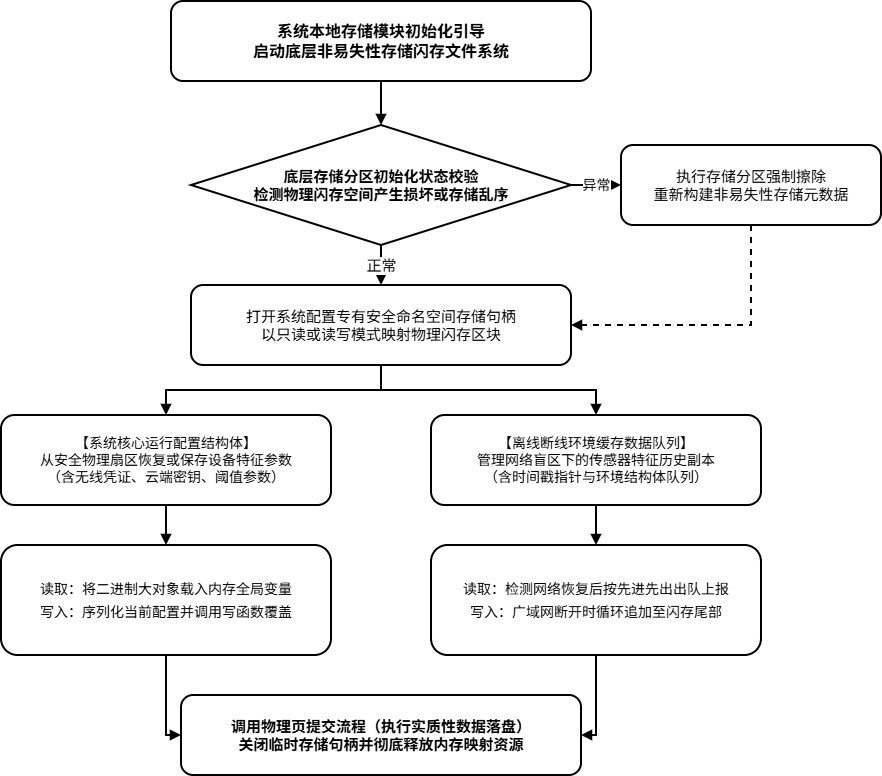

The diagram above was exported from draw.io. Its source (the exported page's mxGraphModel, read from the mxfile embedded in the PNG):
<mxGraphModel dx="1058" dy="497" grid="1" gridSize="10" guides="1" tooltips="1" connect="1" arrows="1" fold="1" page="1" pageScale="1" pageWidth="1100" pageHeight="1100" math="0" shadow="0">
  <root>
    <mxCell id="0" />
    <mxCell id="1" parent="0" />
    <mxCell id="v-136" parent="1" style="rounded=1;whiteSpace=wrap;html=1;fillColor=#FFFFFF;strokeColor=#000000;fontColor=#000000;fontSize=16;fontStyle=1;align=center;verticalAlign=middle;spacing=10;strokeWidth=2;" value="系统本地存储模块初始化引导&lt;div&gt;启动底层非易失性存储闪存文件系统&lt;/div&gt;" vertex="1">
      <mxGeometry height="80" width="420" x="340" y="26" as="geometry" />
    </mxCell>
    <mxCell id="v-137" parent="1" style="rhombus;whiteSpace=wrap;html=1;fillColor=#FFFFFF;strokeColor=#000000;fontColor=#000000;fontSize=15;fontStyle=1;align=center;verticalAlign=middle;spacing=10;strokeWidth=2;" value="底层存储分区初始化状态校验&lt;div&gt;检测物理闪存空间产生损坏或存储乱序&lt;/div&gt;" vertex="1">
      <mxGeometry height="120" width="380" x="360" y="150" as="geometry" />
    </mxCell>
    <mxCell id="v-138" parent="1" style="rounded=1;whiteSpace=wrap;html=1;fillColor=#FFFFFF;strokeColor=#000000;fontColor=#000000;fontSize=15;align=center;verticalAlign=middle;spacing=10;strokeWidth=2;" value="执行存储分区强制擦除&lt;div&gt;重新构建非易失性存储元数据&lt;/div&gt;" vertex="1">
      <mxGeometry height="80" width="260" x="790" y="170" as="geometry" />
    </mxCell>
    <mxCell id="v-139" parent="1" style="rounded=1;whiteSpace=wrap;html=1;fillColor=#FFFFFF;strokeColor=#000000;fontColor=#000000;fontSize=15;align=center;verticalAlign=middle;spacing=10;strokeWidth=2;" value="打开系统配置专有安全命名空间存储句柄&lt;div&gt;以只读或读写模式映射物理闪存区块&lt;/div&gt;" vertex="1">
      <mxGeometry height="80" width="380" x="360" y="310" as="geometry" />
    </mxCell>
    <mxCell id="v-140" parent="1" style="rounded=1;whiteSpace=wrap;html=1;fillColor=#FFFFFF;strokeColor=#000000;fontColor=#000000;fontSize=14;align=center;verticalAlign=middle;spacing=8;strokeWidth=2;" value="【系统核心运行配置结构体】&lt;div&gt;从安全物理扇区恢复或保存设备特征参数&lt;/div&gt;&lt;div&gt;（含无线凭证、云端密钥、阈值参数）&lt;/div&gt;" vertex="1">
      <mxGeometry height="90" width="330" x="170" y="440" as="geometry" />
    </mxCell>
    <mxCell id="v-141" parent="1" style="rounded=1;whiteSpace=wrap;html=1;fillColor=#FFFFFF;strokeColor=#000000;fontColor=#000000;fontSize=14;align=center;verticalAlign=middle;spacing=8;strokeWidth=2;" value="【离线断线环境缓存数据队列】&lt;div&gt;管理网络盲区下的传感器特征历史副本&lt;/div&gt;&lt;div&gt;（含时间戳指针与环境结构体队列）&lt;/div&gt;" vertex="1">
      <mxGeometry height="90" width="330" x="600" y="440" as="geometry" />
    </mxCell>
    <mxCell id="v-142" parent="1" style="rounded=1;whiteSpace=wrap;html=1;fillColor=#FFFFFF;strokeColor=#000000;fontColor=#000000;fontSize=14;align=center;verticalAlign=middle;spacing=10;strokeWidth=2;overflow=hidden;" value="读取：将二进制大对象载入内存全局变量&lt;div&gt;&lt;/div&gt;&lt;div style=&quot;margin-top: 6px;&quot;&gt;写入：序列化当前配置并调用写函数覆盖&lt;/div&gt;" vertex="1">
      <mxGeometry height="110" width="330" x="170" y="570" as="geometry" />
    </mxCell>
    <mxCell id="v-143" parent="1" style="rounded=1;whiteSpace=wrap;html=1;fillColor=#FFFFFF;strokeColor=#000000;fontColor=#000000;fontSize=14;align=center;verticalAlign=middle;spacing=10;strokeWidth=2;overflow=hidden;" value="读取：检测网络恢复后按先进先出出队上报&lt;div&gt;&lt;/div&gt;&lt;div style=&quot;margin-top: 6px;&quot;&gt;写入：广域网断开时循环追加至闪存尾部&lt;/div&gt;" vertex="1">
      <mxGeometry height="110" width="330" x="600" y="570" as="geometry" />
    </mxCell>
    <mxCell id="v-144" parent="1" style="rounded=1;whiteSpace=wrap;html=1;fillColor=#FFFFFF;strokeColor=#000000;fontColor=#000000;fontSize=15;fontStyle=1;align=center;verticalAlign=middle;spacing=10;strokeWidth=2;" value="调用物理页提交流程（执行实质性数据落盘）&lt;div&gt;关闭临时存储句柄并彻底释放内存映射资源&lt;/div&gt;" vertex="1">
      <mxGeometry height="80" width="400" x="350" y="720" as="geometry" />
    </mxCell>
    <mxCell id="e-145" edge="1" parent="1" source="v-136" style="edgeStyle=orthogonalEdgeStyle;rounded=0;orthogonalLoop=1;jettySize=auto;html=1;strokeColor=#000000;strokeWidth=2;endArrow=block;endFill=1;exitX=0.5;exitY=1;entryX=0.5;entryY=0;" target="v-137" value="">
      <mxGeometry relative="1" as="geometry" />
    </mxCell>
    <mxCell id="e-146" edge="1" parent="1" source="v-137" style="edgeStyle=orthogonalEdgeStyle;rounded=0;orthogonalLoop=1;jettySize=auto;html=1;strokeColor=#000000;strokeWidth=2;endArrow=block;endFill=1;fontSize=14;labelBackgroundColor=#FFFFFF;exitX=1;exitY=0.5;entryX=0;entryY=0.5;" target="v-138" value="异常">
      <mxGeometry relative="1" as="geometry" />
    </mxCell>
    <mxCell id="e-147" edge="1" parent="1" source="v-137" style="edgeStyle=orthogonalEdgeStyle;rounded=0;orthogonalLoop=1;jettySize=auto;html=1;strokeColor=#000000;strokeWidth=2;endArrow=block;endFill=1;fontSize=15;labelBackgroundColor=#FFFFFF;exitX=0.5;exitY=1;entryX=0.5;entryY=0;" target="v-139" value="正常">
      <mxGeometry relative="1" as="geometry" />
    </mxCell>
    <mxCell id="e-148" edge="1" parent="1" source="v-138" style="edgeStyle=orthogonalEdgeStyle;rounded=0;orthogonalLoop=1;jettySize=auto;html=1;strokeColor=#000000;strokeWidth=2;endArrow=block;endFill=1;exitX=0.5;exitY=1;entryX=1;entryY=0.5;dashed=1;" target="v-139" value="">
      <mxGeometry relative="1" as="geometry">
        <Array as="points">
          <mxPoint x="920" y="350" />
        </Array>
      </mxGeometry>
    </mxCell>
    <mxCell id="e-149" edge="1" parent="1" source="v-139" style="edgeStyle=orthogonalEdgeStyle;rounded=0;orthogonalLoop=1;jettySize=auto;html=1;strokeColor=#000000;strokeWidth=2;endArrow=block;endFill=1;exitX=0.5;exitY=1;entryX=0.5;entryY=0;" target="v-140" value="">
      <mxGeometry relative="1" as="geometry">
        <Array as="points">
          <mxPoint x="550" y="415" />
          <mxPoint x="335" y="415" />
        </Array>
      </mxGeometry>
    </mxCell>
    <mxCell id="e-150" edge="1" parent="1" source="v-139" style="edgeStyle=orthogonalEdgeStyle;rounded=0;orthogonalLoop=1;jettySize=auto;html=1;strokeColor=#000000;strokeWidth=2;endArrow=block;endFill=1;exitX=0.5;exitY=1;entryX=0.5;entryY=0;" target="v-141" value="">
      <mxGeometry relative="1" as="geometry">
        <Array as="points">
          <mxPoint x="550" y="415" />
          <mxPoint x="765" y="415" />
        </Array>
      </mxGeometry>
    </mxCell>
    <mxCell id="e-151" edge="1" parent="1" source="v-140" style="edgeStyle=orthogonalEdgeStyle;rounded=0;orthogonalLoop=1;jettySize=auto;html=1;strokeColor=#000000;strokeWidth=2;endArrow=block;endFill=1;exitX=0.5;exitY=1;entryX=0.5;entryY=0;" target="v-142" value="">
      <mxGeometry relative="1" as="geometry" />
    </mxCell>
    <mxCell id="e-152" edge="1" parent="1" source="v-141" style="edgeStyle=orthogonalEdgeStyle;rounded=0;orthogonalLoop=1;jettySize=auto;html=1;strokeColor=#000000;strokeWidth=2;endArrow=block;endFill=1;exitX=0.5;exitY=1;entryX=0.5;entryY=0;" target="v-143" value="">
      <mxGeometry relative="1" as="geometry" />
    </mxCell>
    <mxCell id="e-153" edge="1" parent="1" source="v-142" style="edgeStyle=orthogonalEdgeStyle;rounded=0;orthogonalLoop=1;jettySize=auto;html=1;strokeColor=#000000;strokeWidth=2;endArrow=block;endFill=1;exitX=0.5;exitY=1;entryX=0;entryY=0.5;" target="v-144" value="">
      <mxGeometry relative="1" as="geometry">
        <Array as="points">
          <mxPoint x="335" y="760" />
        </Array>
      </mxGeometry>
    </mxCell>
    <mxCell id="e-154" edge="1" parent="1" source="v-143" style="edgeStyle=orthogonalEdgeStyle;rounded=0;orthogonalLoop=1;jettySize=auto;html=1;strokeColor=#000000;strokeWidth=2;endArrow=block;endFill=1;exitX=0.5;exitY=1;entryX=1;entryY=0.5;" target="v-144" value="">
      <mxGeometry relative="1" as="geometry">
        <Array as="points">
          <mxPoint x="765" y="760" />
        </Array>
      </mxGeometry>
    </mxCell>
  </root>
</mxGraphModel>